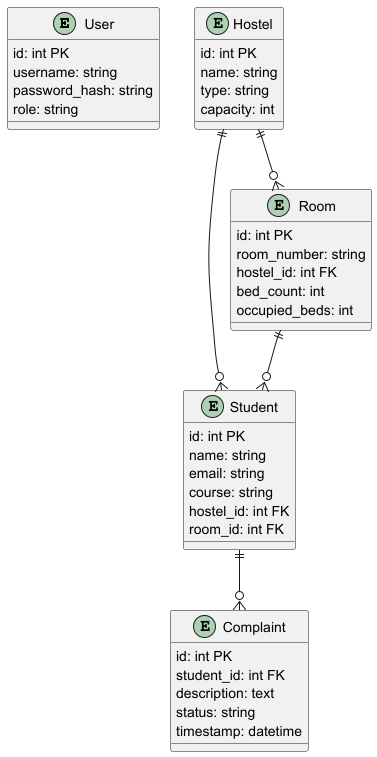

The diagram above was rendered by PlantUML. Its source (embedded in the PNG):
@startuml
entity User {
  id: int PK
  username: string
  password_hash: string
  role: string
}
entity Student {
  id: int PK
  name: string
  email: string
  course: string
  hostel_id: int FK
  room_id: int FK
}
entity Hostel {
  id: int PK
  name: string
  type: string
  capacity: int
}
entity Room {
  id: int PK
  room_number: string
  hostel_id: int FK
  bed_count: int
  occupied_beds: int
}
entity Complaint {
  id: int PK
  student_id: int FK
  description: text
  status: string
  timestamp: datetime
}
Hostel ||--o{ Room
Hostel ||--o{ Student
Room ||--o{ Student
Student ||--o{ Complaint
@enduml